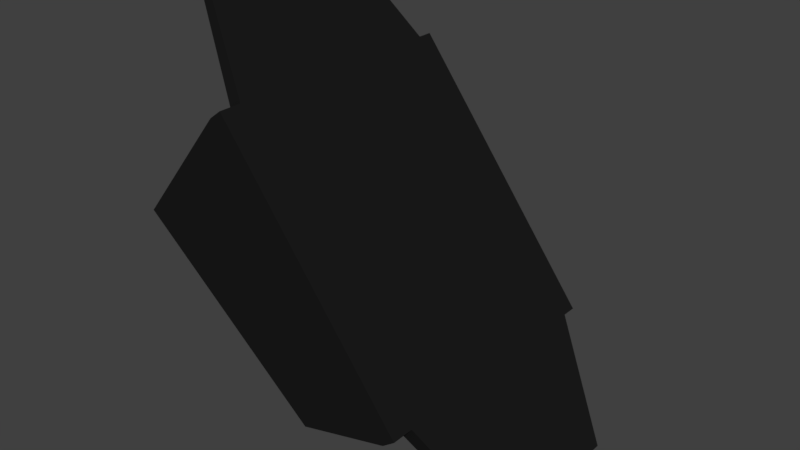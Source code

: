 # Source: armour_light_leg_top.blend  (saved by Blender 2.77.0; exported with 4.5.12 LTS)
import bpy
from mathutils import Matrix  # noqa: F401  (used for matrix-valued properties, if any)

bpy.ops.wm.read_factory_settings(use_empty=True)
scene = bpy.context.scene
scene.name = 'Scene'

# ---- collections
col_collection_1 = bpy.data.collections.new('Collection 1'); scene.collection.children.link(col_collection_1)

# ---- materials (node trees are filled in below, after node groups)
mat_material_002 = bpy.data.materials.new('Material.002')
mat_material_002.alpha_threshold = 0.0
mat_material_002.use_transparent_shadow = False
mat_material_002.diffuse_color = (0.01109, 0.01109, 0.01109, 1.0)
mat_material_002.roughness = 0.5

# ---- material node trees

# ---- world
world_world = bpy.data.worlds.new('World'); scene.world = world_world
world_world.color = (0.05088, 0.05088, 0.05088)
world_world.use_sun_shadow = False
world_world.sun_shadow_jitter_overblur = 0.0
world_world.cycles.sampling_method = 'MANUAL'

# ---- meshes
me_cube_006 = bpy.data.meshes.new('Cube.006')
me_cube_006.from_pydata([(-0.5389, -0.9534, 0.7712), (-0.4587, -0.9534, 0.8319), (-0.5389, 0.8407, 0.7712), (-0.4587, 0.8407, 0.8319), (0.6678, -0.9534, -0.8238), (0.748, -0.9534, -0.7631), (0.6678, 0.8407, -0.8238), (0.748, 0.8407, -0.7631), (-0.4587, 0.7411, 0.8319), (-0.5389, 0.7411, 0.7712), (0.748, 0.7411, -0.7631), (0.6678, 0.7411, -0.8238), (-0.5389, -0.8039, 0.7712), (0.748, -0.8039, -0.7631), (-0.4587, -0.8039, 0.8319), (0.6678, -0.8039, -0.8238), (1.163, -0.5305, -1.448), (1.163, 0.4676, -1.448), (1.214, 0.4676, -1.409), (1.214, -0.5305, -1.409), (-0.8844, -0.6022, 1.373), (-0.8844, 0.5394, 1.373), (-0.9437, 0.5394, 1.328), (-0.9437, -0.6022, 1.328), (-1.131, -0.8039, 0.03446), (-1.131, -0.9534, 0.03446), (0.07578, 0.8407, -0.9828), (-1.131, 0.8407, 0.03446), (0.07578, 0.7411, -0.9828), (0.07578, -0.9534, -0.9828), (-1.131, 0.7411, 0.03446), (0.07578, -0.8039, -0.9828)], [], [(8, 3, 2, 9), (3, 7, 6, 2), (13, 5, 4, 15), (5, 1, 0, 4), (6, 11, 28, 26), (10, 7, 3, 8), (13, 10, 8, 14), (12, 9, 11, 15), (7, 10, 11, 6), (9, 12, 23, 22), (1, 14, 12, 0), (4, 0, 25, 29), (5, 13, 14, 1), (11, 10, 18, 17), (18, 19, 16, 17), (13, 15, 16, 19), (10, 13, 19, 18), (15, 11, 17, 16), (20, 21, 22, 23), (14, 8, 21, 20), (8, 9, 22, 21), (12, 14, 20, 23), (30, 27, 26, 28), (25, 24, 31, 29), (12, 15, 31, 24), (0, 12, 24, 25), (15, 4, 29, 31), (11, 9, 30, 28), (2, 6, 26, 27), (9, 2, 27, 30)])
me_cube_006.materials.append(mat_material_002)
me_cube_006.use_remesh_preserve_volume = False
me_cube_006.use_remesh_preserve_attributes = False
me_cube_006.use_mirror_vertex_groups = False
me_cube_006.update()

# ---- objects
ob_light_topleg = bpy.data.objects.new('light_topleg', me_cube_006)

# ---- transforms, parenting, visibility, modifiers, constraints
ob_light_topleg.location = (-0.1114, 0.0, 2.654)
ob_light_topleg.scale = (0.3566, 0.3566, 0.3566)
ob_light_topleg.lineart.crease_threshold = 0.0

# ---- collection membership
col_collection_1.objects.link(ob_light_topleg)

# ---- scene / render settings (as saved in the file)
scene.frame_start = 1; scene.frame_end = 250; scene.frame_set(1)
scene.render.engine = 'BLENDER_EEVEE_NEXT'
scene.render.resolution_percentage = 50
scene.render.dither_intensity = 0.0
scene.cycles.use_denoising = False
scene.cycles.samples = 128
scene.cycles.sampling_pattern = 'TABULATED_SOBOL'
scene.cycles.light_sampling_threshold = 0.0
scene.cycles.use_adaptive_sampling = False
scene.cycles.use_light_tree = False
scene.cycles.blur_glossy = 0.0
scene.cycles.sample_clamp_indirect = 0.0
scene.view_settings.view_transform = 'Standard'
bpy.context.view_layer.update()

# ---- added for rendering (the .blend has no active camera and no usable light): camera, sun
cam_auto = bpy.data.cameras.new('AutoCamera')
cam_auto.lens = 50.0
cam_auto.sensor_width = 36.0
cam_auto.clip_end = 1000.0
ob_auto_camera = bpy.data.objects.new('AutoCamera', cam_auto)
scene.collection.objects.link(ob_auto_camera)
ob_auto_camera.location = (1.25082, -1.63684, 3.71884)
ob_auto_camera.rotation_euler = (1.09748, -7.21219e-08, 0.694738)
scene.camera = ob_auto_camera
light_auto_sun = bpy.data.lights.new('AutoSun', 'SUN')
light_auto_sun.energy = 3.0
light_auto_sun.angle = 0.0523599
ob_auto_sun = bpy.data.objects.new('AutoSun', light_auto_sun)
scene.collection.objects.link(ob_auto_sun)
ob_auto_sun.rotation_euler = (0.872665, 0.174533, 0.523599)
bpy.context.view_layer.update()
